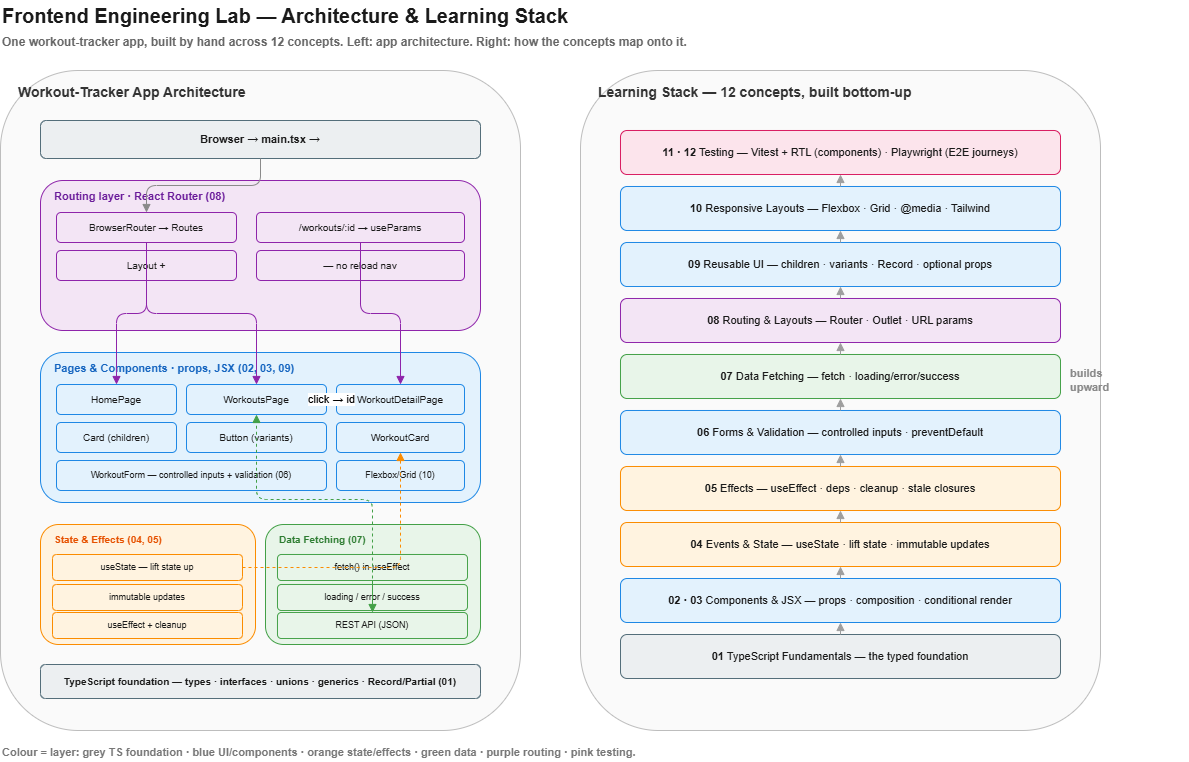

The diagram above was exported from draw.io. Its source (the exported page's mxGraphModel, read from the mxfile embedded in the PNG):
<mxGraphModel dx="1406" dy="780" grid="1" gridSize="10" guides="1" tooltips="1" connect="1" arrows="1" fold="1" page="1" pageScale="1" pageWidth="1200" pageHeight="820" math="0" shadow="0">
  <root>
    <mxCell id="0" />
    <mxCell id="1" parent="0" />
    <mxCell id="n2" parent="1" style="text;html=1;align=left;verticalAlign=middle;fontSize=20;fontStyle=1;fontColor=#1a1a1a;" value="Frontend Engineering Lab — Architecture &amp; Learning Stack" vertex="1">
      <mxGeometry height="30" width="1100" x="40" y="20" as="geometry" />
    </mxCell>
    <mxCell id="n3" parent="1" style="text;html=1;align=left;verticalAlign=middle;fontSize=12;fontStyle=1;fontColor=#666666;" value="One workout-tracker app, built by hand across 12 concepts. Left: app architecture. Right: how the concepts map onto it." vertex="1">
      <mxGeometry height="20" width="1100" x="40" y="52" as="geometry" />
    </mxCell>
    <mxCell id="n4" parent="1" style="rounded=1;whiteSpace=wrap;html=1;fillColor=#FAFAFA;strokeColor=#BDBDBD;fontSize=12;fontColor=#1a1a1a;align=center;verticalAlign=middle;verticalAlign=top;" value="" vertex="1">
      <mxGeometry height="660" width="520" x="40" y="90" as="geometry" />
    </mxCell>
    <mxCell id="n5" parent="1" style="text;html=1;align=left;verticalAlign=middle;fontSize=14;fontStyle=1;fontColor=#333333;" value="Workout-Tracker App Architecture" vertex="1">
      <mxGeometry height="24" width="480" x="56" y="100" as="geometry" />
    </mxCell>
    <mxCell id="n6" parent="1" style="rounded=1;whiteSpace=wrap;html=1;fillColor=#ECEFF1;strokeColor=#546E7A;fontSize=11;fontColor=#1a1a1a;fontStyle=1;align=center;verticalAlign=middle;" value="Browser  →  main.tsx  →  &lt;App /&gt;" vertex="1">
      <mxGeometry height="38" width="440" x="80" y="140" as="geometry" />
    </mxCell>
    <mxCell id="n7" parent="1" style="rounded=1;whiteSpace=wrap;html=1;fillColor=#F3E5F5;strokeColor=#8E24AA;fontSize=12;fontColor=#1a1a1a;align=center;verticalAlign=middle;verticalAlign=top;" value="" vertex="1">
      <mxGeometry height="150" width="440" x="80" y="200" as="geometry" />
    </mxCell>
    <mxCell id="n8" parent="1" style="text;html=1;align=left;verticalAlign=middle;fontSize=11;fontStyle=1;fontColor=#6A1B9A;" value="Routing layer  ·  React Router  (08)" vertex="1">
      <mxGeometry height="20" width="300" x="92" y="206" as="geometry" />
    </mxCell>
    <mxCell id="n9" parent="1" style="rounded=1;whiteSpace=wrap;html=1;fillColor=#F3E5F5;strokeColor=#8E24AA;fontSize=10;fontColor=#1a1a1a;align=center;verticalAlign=middle;" value="BrowserRouter → Routes" vertex="1">
      <mxGeometry height="30" width="180" x="96" y="232" as="geometry" />
    </mxCell>
    <mxCell id="n10" parent="1" style="rounded=1;whiteSpace=wrap;html=1;fillColor=#F3E5F5;strokeColor=#8E24AA;fontSize=10;fontColor=#1a1a1a;align=center;verticalAlign=middle;" value="Layout + &lt;Outlet /&gt;" vertex="1">
      <mxGeometry height="30" width="180" x="96" y="270" as="geometry" />
    </mxCell>
    <mxCell id="n11" parent="1" style="rounded=1;whiteSpace=wrap;html=1;fillColor=#F3E5F5;strokeColor=#8E24AA;fontSize=10;fontColor=#1a1a1a;align=center;verticalAlign=middle;" value="/workouts/:id → useParams" vertex="1">
      <mxGeometry height="30" width="208" x="296" y="232" as="geometry" />
    </mxCell>
    <mxCell id="n12" parent="1" style="rounded=1;whiteSpace=wrap;html=1;fillColor=#F3E5F5;strokeColor=#8E24AA;fontSize=10;fontColor=#1a1a1a;align=center;verticalAlign=middle;" value="&lt;Link&gt; — no reload nav" vertex="1">
      <mxGeometry height="30" width="208" x="296" y="270" as="geometry" />
    </mxCell>
    <mxCell id="n13" parent="1" style="rounded=1;whiteSpace=wrap;html=1;fillColor=#E3F2FD;strokeColor=#1E88E5;fontSize=12;fontColor=#1a1a1a;align=center;verticalAlign=middle;verticalAlign=top;" value="" vertex="1">
      <mxGeometry height="150" width="440" x="80" y="372" as="geometry" />
    </mxCell>
    <mxCell id="n14" parent="1" style="text;html=1;align=left;verticalAlign=middle;fontSize=11;fontStyle=1;fontColor=#1565C0;" value="Pages &amp; Components  ·  props, JSX  (02, 03, 09)" vertex="1">
      <mxGeometry height="20" width="340" x="92" y="378" as="geometry" />
    </mxCell>
    <mxCell id="n15" parent="1" style="rounded=1;whiteSpace=wrap;html=1;fillColor=#E3F2FD;strokeColor=#1E88E5;fontSize=10;fontColor=#1a1a1a;align=center;verticalAlign=middle;" value="HomePage" vertex="1">
      <mxGeometry height="30" width="120" x="96" y="404" as="geometry" />
    </mxCell>
    <mxCell id="n16" parent="1" style="rounded=1;whiteSpace=wrap;html=1;fillColor=#E3F2FD;strokeColor=#1E88E5;fontSize=10;fontColor=#1a1a1a;align=center;verticalAlign=middle;" value="WorkoutsPage" vertex="1">
      <mxGeometry height="30" width="140" x="226" y="404" as="geometry" />
    </mxCell>
    <mxCell id="n17" parent="1" style="rounded=1;whiteSpace=wrap;html=1;fillColor=#E3F2FD;strokeColor=#1E88E5;fontSize=10;fontColor=#1a1a1a;align=center;verticalAlign=middle;" value="WorkoutDetailPage" vertex="1">
      <mxGeometry height="30" width="128" x="376" y="404" as="geometry" />
    </mxCell>
    <mxCell id="n18" parent="1" style="rounded=1;whiteSpace=wrap;html=1;fillColor=#E3F2FD;strokeColor=#1E88E5;fontSize=10;fontColor=#1a1a1a;align=center;verticalAlign=middle;" value="Card (children)" vertex="1">
      <mxGeometry height="30" width="120" x="96" y="442" as="geometry" />
    </mxCell>
    <mxCell id="n19" parent="1" style="rounded=1;whiteSpace=wrap;html=1;fillColor=#E3F2FD;strokeColor=#1E88E5;fontSize=10;fontColor=#1a1a1a;align=center;verticalAlign=middle;" value="Button (variants)" vertex="1">
      <mxGeometry height="30" width="140" x="226" y="442" as="geometry" />
    </mxCell>
    <mxCell id="n20" parent="1" style="rounded=1;whiteSpace=wrap;html=1;fillColor=#E3F2FD;strokeColor=#1E88E5;fontSize=10;fontColor=#1a1a1a;align=center;verticalAlign=middle;" value="WorkoutCard" vertex="1">
      <mxGeometry height="30" width="128" x="376" y="442" as="geometry" />
    </mxCell>
    <mxCell id="n21" parent="1" style="rounded=1;whiteSpace=wrap;html=1;fillColor=#E3F2FD;strokeColor=#1E88E5;fontSize=9;fontColor=#1a1a1a;align=center;verticalAlign=middle;" value="WorkoutForm — controlled inputs + validation (06)" vertex="1">
      <mxGeometry height="30" width="270" x="96" y="480" as="geometry" />
    </mxCell>
    <mxCell id="n22" parent="1" style="rounded=1;whiteSpace=wrap;html=1;fillColor=#E3F2FD;strokeColor=#1E88E5;fontSize=9;fontColor=#1a1a1a;align=center;verticalAlign=middle;" value="Flexbox/Grid (10)" vertex="1">
      <mxGeometry height="30" width="128" x="376" y="480" as="geometry" />
    </mxCell>
    <mxCell id="n23" parent="1" style="rounded=1;whiteSpace=wrap;html=1;fillColor=#FFF3E0;strokeColor=#FB8C00;fontSize=12;fontColor=#1a1a1a;align=center;verticalAlign=middle;verticalAlign=top;" value="" vertex="1">
      <mxGeometry height="120" width="215" x="80" y="544" as="geometry" />
    </mxCell>
    <mxCell id="n24" parent="1" style="text;html=1;align=left;verticalAlign=middle;fontSize=10;fontStyle=1;fontColor=#E65100;" value="State &amp; Effects (04, 05)" vertex="1">
      <mxGeometry height="18" width="200" x="92" y="550" as="geometry" />
    </mxCell>
    <mxCell id="n25" parent="1" style="rounded=1;whiteSpace=wrap;html=1;fillColor=#FFF3E0;strokeColor=#FB8C00;fontSize=9;fontColor=#1a1a1a;align=center;verticalAlign=middle;" value="useState — lift state up" vertex="1">
      <mxGeometry height="26" width="190" x="92" y="574" as="geometry" />
    </mxCell>
    <mxCell id="n26" parent="1" style="rounded=1;whiteSpace=wrap;html=1;fillColor=#FFF3E0;strokeColor=#FB8C00;fontSize=9;fontColor=#1a1a1a;align=center;verticalAlign=middle;" value="immutable updates" vertex="1">
      <mxGeometry height="26" width="190" x="92" y="604" as="geometry" />
    </mxCell>
    <mxCell id="n27" parent="1" style="rounded=1;whiteSpace=wrap;html=1;fillColor=#FFF3E0;strokeColor=#FB8C00;fontSize=9;fontColor=#1a1a1a;align=center;verticalAlign=middle;" value="useEffect + cleanup" vertex="1">
      <mxGeometry height="26" width="190" x="92" y="632" as="geometry" />
    </mxCell>
    <mxCell id="n28" parent="1" style="rounded=1;whiteSpace=wrap;html=1;fillColor=#E8F5E9;strokeColor=#43A047;fontSize=12;fontColor=#1a1a1a;align=center;verticalAlign=middle;verticalAlign=top;" value="" vertex="1">
      <mxGeometry height="120" width="215" x="305" y="544" as="geometry" />
    </mxCell>
    <mxCell id="n29" parent="1" style="text;html=1;align=left;verticalAlign=middle;fontSize=10;fontStyle=1;fontColor=#2E7D32;" value="Data Fetching (07)" vertex="1">
      <mxGeometry height="18" width="200" x="317" y="550" as="geometry" />
    </mxCell>
    <mxCell id="n30" parent="1" style="rounded=1;whiteSpace=wrap;html=1;fillColor=#E8F5E9;strokeColor=#43A047;fontSize=9;fontColor=#1a1a1a;align=center;verticalAlign=middle;" value="fetch() in useEffect" vertex="1">
      <mxGeometry height="26" width="190" x="317" y="574" as="geometry" />
    </mxCell>
    <mxCell id="n31" parent="1" style="rounded=1;whiteSpace=wrap;html=1;fillColor=#E8F5E9;strokeColor=#43A047;fontSize=9;fontColor=#1a1a1a;align=center;verticalAlign=middle;" value="loading / error / success" vertex="1">
      <mxGeometry height="26" width="190" x="317" y="604" as="geometry" />
    </mxCell>
    <mxCell id="n32" parent="1" style="rounded=1;whiteSpace=wrap;html=1;fillColor=#E8F5E9;strokeColor=#43A047;fontSize=9;fontColor=#1a1a1a;align=center;verticalAlign=middle;" value="REST API (JSON)" vertex="1">
      <mxGeometry height="26" width="190" x="317" y="632" as="geometry" />
    </mxCell>
    <mxCell id="n33" parent="1" style="rounded=1;whiteSpace=wrap;html=1;fillColor=#ECEFF1;strokeColor=#546E7A;fontSize=10;fontColor=#1a1a1a;fontStyle=1;align=center;verticalAlign=middle;" value="TypeScript foundation — types · interfaces · unions · generics · Record/Partial  (01)" vertex="1">
      <mxGeometry height="34" width="440" x="80" y="684" as="geometry" />
    </mxCell>
    <mxCell id="n34" edge="1" parent="1" source="n6" style="edgeStyle=orthogonalEdgeStyle;rounded=1;html=1;endArrow=block;endFill=1;strokeColor=#8a8a8a;" target="n9" value="">
      <mxGeometry relative="1" as="geometry" />
    </mxCell>
    <mxCell id="n35" edge="1" parent="1" source="n9" style="edgeStyle=orthogonalEdgeStyle;rounded=1;html=1;endArrow=block;endFill=1;strokeColor=#8a8a8a;strokeColor=#8E24AA;" target="n15" value="">
      <mxGeometry relative="1" as="geometry" />
    </mxCell>
    <mxCell id="n36" edge="1" parent="1" source="n9" style="edgeStyle=orthogonalEdgeStyle;rounded=1;html=1;endArrow=block;endFill=1;strokeColor=#8a8a8a;strokeColor=#8E24AA;" target="n16" value="">
      <mxGeometry relative="1" as="geometry" />
    </mxCell>
    <mxCell id="n37" edge="1" parent="1" source="n11" style="edgeStyle=orthogonalEdgeStyle;rounded=1;html=1;endArrow=block;endFill=1;strokeColor=#8a8a8a;strokeColor=#8E24AA;" target="n17" value="">
      <mxGeometry relative="1" as="geometry" />
    </mxCell>
    <mxCell id="n38" edge="1" parent="1" source="n16" style="edgeStyle=orthogonalEdgeStyle;rounded=1;html=1;endArrow=block;endFill=1;strokeColor=#8a8a8a;dashed=1;strokeColor=#1E88E5;" target="n17" value="click → id">
      <mxGeometry relative="1" as="geometry" />
    </mxCell>
    <mxCell id="n39" edge="1" parent="1" source="n25" style="edgeStyle=orthogonalEdgeStyle;rounded=1;html=1;endArrow=block;endFill=1;strokeColor=#8a8a8a;dashed=1;strokeColor=#FB8C00;" target="n20" value="">
      <mxGeometry relative="1" as="geometry" />
    </mxCell>
    <mxCell id="n40" edge="1" parent="1" source="n30" style="edgeStyle=orthogonalEdgeStyle;rounded=1;html=1;endArrow=block;endFill=1;strokeColor=#8a8a8a;strokeColor=#43A047;" target="n32" value="">
      <mxGeometry relative="1" as="geometry" />
    </mxCell>
    <mxCell id="n41" edge="1" parent="1" source="n31" style="edgeStyle=orthogonalEdgeStyle;rounded=1;html=1;endArrow=block;endFill=1;strokeColor=#8a8a8a;dashed=1;strokeColor=#43A047;" target="n16" value="">
      <mxGeometry relative="1" as="geometry" />
    </mxCell>
    <mxCell id="n42" parent="1" style="rounded=1;whiteSpace=wrap;html=1;fillColor=#FAFAFA;strokeColor=#BDBDBD;fontSize=12;fontColor=#1a1a1a;align=center;verticalAlign=middle;verticalAlign=top;" value="" vertex="1">
      <mxGeometry height="660" width="520" x="620" y="90" as="geometry" />
    </mxCell>
    <mxCell id="n43" parent="1" style="text;html=1;align=left;verticalAlign=middle;fontSize=14;fontStyle=1;fontColor=#333333;" value="Learning Stack — 12 concepts, built bottom-up" vertex="1">
      <mxGeometry height="24" width="480" x="636" y="100" as="geometry" />
    </mxCell>
    <mxCell id="n44" parent="1" style="rounded=1;whiteSpace=wrap;html=1;fillColor=#FCE4EC;strokeColor=#D81B60;fontSize=11;fontColor=#1a1a1a;align=center;verticalAlign=middle;" value="&lt;b&gt;11 · 12&lt;/b&gt;  Testing — Vitest + RTL (components) · Playwright (E2E journeys)" vertex="1">
      <mxGeometry height="44" width="440" x="660" y="150" as="geometry" />
    </mxCell>
    <mxCell id="n45" parent="1" style="rounded=1;whiteSpace=wrap;html=1;fillColor=#E3F2FD;strokeColor=#1E88E5;fontSize=11;fontColor=#1a1a1a;align=center;verticalAlign=middle;" value="&lt;b&gt;10&lt;/b&gt;  Responsive Layouts — Flexbox · Grid · @media · Tailwind" vertex="1">
      <mxGeometry height="44" width="440" x="660" y="206" as="geometry" />
    </mxCell>
    <mxCell id="n46" parent="1" style="rounded=1;whiteSpace=wrap;html=1;fillColor=#E3F2FD;strokeColor=#1E88E5;fontSize=11;fontColor=#1a1a1a;align=center;verticalAlign=middle;" value="&lt;b&gt;09&lt;/b&gt;  Reusable UI — children · variants · Record · optional props" vertex="1">
      <mxGeometry height="44" width="440" x="660" y="262" as="geometry" />
    </mxCell>
    <mxCell id="n47" parent="1" style="rounded=1;whiteSpace=wrap;html=1;fillColor=#F3E5F5;strokeColor=#8E24AA;fontSize=11;fontColor=#1a1a1a;align=center;verticalAlign=middle;" value="&lt;b&gt;08&lt;/b&gt;  Routing &amp; Layouts — Router · Outlet · URL params" vertex="1">
      <mxGeometry height="44" width="440" x="660" y="318" as="geometry" />
    </mxCell>
    <mxCell id="n48" parent="1" style="rounded=1;whiteSpace=wrap;html=1;fillColor=#E8F5E9;strokeColor=#43A047;fontSize=11;fontColor=#1a1a1a;align=center;verticalAlign=middle;" value="&lt;b&gt;07&lt;/b&gt;  Data Fetching — fetch · loading/error/success" vertex="1">
      <mxGeometry height="44" width="440" x="660" y="374" as="geometry" />
    </mxCell>
    <mxCell id="n49" parent="1" style="rounded=1;whiteSpace=wrap;html=1;fillColor=#E3F2FD;strokeColor=#1E88E5;fontSize=11;fontColor=#1a1a1a;align=center;verticalAlign=middle;" value="&lt;b&gt;06&lt;/b&gt;  Forms &amp; Validation — controlled inputs · preventDefault" vertex="1">
      <mxGeometry height="44" width="440" x="660" y="430" as="geometry" />
    </mxCell>
    <mxCell id="n50" parent="1" style="rounded=1;whiteSpace=wrap;html=1;fillColor=#FFF3E0;strokeColor=#FB8C00;fontSize=11;fontColor=#1a1a1a;align=center;verticalAlign=middle;" value="&lt;b&gt;05&lt;/b&gt;  Effects — useEffect · deps · cleanup · stale closures" vertex="1">
      <mxGeometry height="44" width="440" x="660" y="486" as="geometry" />
    </mxCell>
    <mxCell id="n51" parent="1" style="rounded=1;whiteSpace=wrap;html=1;fillColor=#FFF3E0;strokeColor=#FB8C00;fontSize=11;fontColor=#1a1a1a;align=center;verticalAlign=middle;" value="&lt;b&gt;04&lt;/b&gt;  Events &amp; State — useState · lift state · immutable updates" vertex="1">
      <mxGeometry height="44" width="440" x="660" y="542" as="geometry" />
    </mxCell>
    <mxCell id="n52" parent="1" style="rounded=1;whiteSpace=wrap;html=1;fillColor=#E3F2FD;strokeColor=#1E88E5;fontSize=11;fontColor=#1a1a1a;align=center;verticalAlign=middle;" value="&lt;b&gt;02 · 03&lt;/b&gt;  Components &amp; JSX — props · composition · conditional render" vertex="1">
      <mxGeometry height="44" width="440" x="660" y="598" as="geometry" />
    </mxCell>
    <mxCell id="n53" parent="1" style="rounded=1;whiteSpace=wrap;html=1;fillColor=#ECEFF1;strokeColor=#546E7A;fontSize=11;fontColor=#1a1a1a;align=center;verticalAlign=middle;" value="&lt;b&gt;01&lt;/b&gt;  TypeScript Fundamentals — the typed foundation" vertex="1">
      <mxGeometry height="44" width="440" x="660" y="654" as="geometry" />
    </mxCell>
    <mxCell id="n54" edge="1" parent="1" source="n53" style="edgeStyle=orthogonalEdgeStyle;rounded=1;html=1;endArrow=block;endFill=1;strokeColor=#8a8a8a;strokeColor=#9e9e9e;exitX=0.5;exitY=0;entryX=0.5;entryY=1;" target="n52" value="">
      <mxGeometry relative="1" as="geometry" />
    </mxCell>
    <mxCell id="n55" edge="1" parent="1" source="n52" style="edgeStyle=orthogonalEdgeStyle;rounded=1;html=1;endArrow=block;endFill=1;strokeColor=#8a8a8a;strokeColor=#9e9e9e;exitX=0.5;exitY=0;entryX=0.5;entryY=1;" target="n51" value="">
      <mxGeometry relative="1" as="geometry" />
    </mxCell>
    <mxCell id="n56" edge="1" parent="1" source="n51" style="edgeStyle=orthogonalEdgeStyle;rounded=1;html=1;endArrow=block;endFill=1;strokeColor=#8a8a8a;strokeColor=#9e9e9e;exitX=0.5;exitY=0;entryX=0.5;entryY=1;" target="n50" value="">
      <mxGeometry relative="1" as="geometry" />
    </mxCell>
    <mxCell id="n57" edge="1" parent="1" source="n50" style="edgeStyle=orthogonalEdgeStyle;rounded=1;html=1;endArrow=block;endFill=1;strokeColor=#8a8a8a;strokeColor=#9e9e9e;exitX=0.5;exitY=0;entryX=0.5;entryY=1;" target="n49" value="">
      <mxGeometry relative="1" as="geometry" />
    </mxCell>
    <mxCell id="n58" edge="1" parent="1" source="n49" style="edgeStyle=orthogonalEdgeStyle;rounded=1;html=1;endArrow=block;endFill=1;strokeColor=#8a8a8a;strokeColor=#9e9e9e;exitX=0.5;exitY=0;entryX=0.5;entryY=1;" target="n48" value="">
      <mxGeometry relative="1" as="geometry" />
    </mxCell>
    <mxCell id="n59" edge="1" parent="1" source="n48" style="edgeStyle=orthogonalEdgeStyle;rounded=1;html=1;endArrow=block;endFill=1;strokeColor=#8a8a8a;strokeColor=#9e9e9e;exitX=0.5;exitY=0;entryX=0.5;entryY=1;" target="n47" value="">
      <mxGeometry relative="1" as="geometry" />
    </mxCell>
    <mxCell id="n60" edge="1" parent="1" source="n47" style="edgeStyle=orthogonalEdgeStyle;rounded=1;html=1;endArrow=block;endFill=1;strokeColor=#8a8a8a;strokeColor=#9e9e9e;exitX=0.5;exitY=0;entryX=0.5;entryY=1;" target="n46" value="">
      <mxGeometry relative="1" as="geometry" />
    </mxCell>
    <mxCell id="n61" edge="1" parent="1" source="n46" style="edgeStyle=orthogonalEdgeStyle;rounded=1;html=1;endArrow=block;endFill=1;strokeColor=#8a8a8a;strokeColor=#9e9e9e;exitX=0.5;exitY=0;entryX=0.5;entryY=1;" target="n45" value="">
      <mxGeometry relative="1" as="geometry" />
    </mxCell>
    <mxCell id="n62" edge="1" parent="1" source="n45" style="edgeStyle=orthogonalEdgeStyle;rounded=1;html=1;endArrow=block;endFill=1;strokeColor=#8a8a8a;strokeColor=#9e9e9e;exitX=0.5;exitY=0;entryX=0.5;entryY=1;" target="n44" value="">
      <mxGeometry relative="1" as="geometry" />
    </mxCell>
    <mxCell id="n63" parent="1" style="text;html=1;align=left;verticalAlign=middle;fontSize=11;fontStyle=1;fontColor=#888888;" value="builds&#10;upward" vertex="1">
      <mxGeometry height="40" width="120" x="1108" y="380" as="geometry" />
    </mxCell>
    <mxCell id="n64" parent="1" style="text;html=1;align=left;verticalAlign=middle;fontSize=11;fontStyle=1;fontColor=#777777;" value="Colour = layer:  grey TS foundation · blue UI/components · orange state/effects · green data · purple routing · pink testing." vertex="1">
      <mxGeometry height="20" width="1100" x="40" y="762" as="geometry" />
    </mxCell>
  </root>
</mxGraphModel>